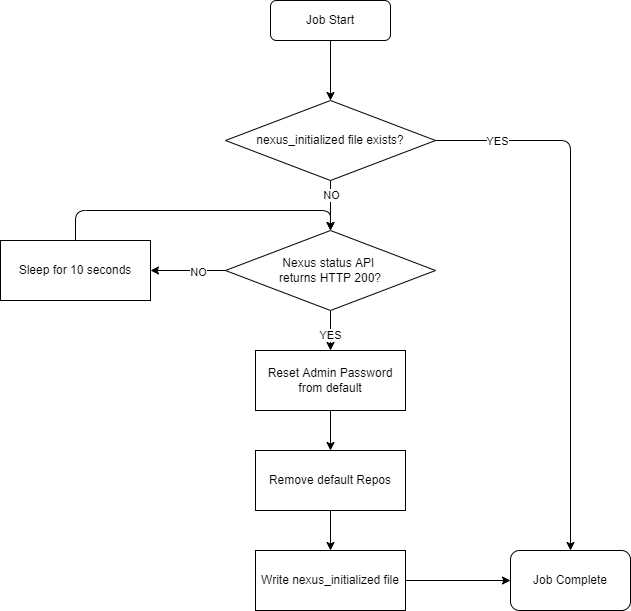

The diagram above was exported from draw.io. Its source (the exported page's mxGraphModel, read from the mxfile embedded in the PNG):
<mxGraphModel dx="1259" dy="925" grid="1" gridSize="10" guides="1" tooltips="1" connect="1" arrows="1" fold="1" page="1" pageScale="1" pageWidth="1169" pageHeight="827" math="0" shadow="0">
  <root>
    <mxCell id="0" />
    <mxCell id="1" parent="0" />
    <mxCell id="12" style="edgeStyle=none;html=1;exitX=0.5;exitY=1;exitDx=0;exitDy=0;entryX=0.5;entryY=0;entryDx=0;entryDy=0;" edge="1" parent="1" source="2" target="3">
      <mxGeometry relative="1" as="geometry" />
    </mxCell>
    <mxCell id="2" value="Job Start" style="rounded=1;whiteSpace=wrap;html=1;" vertex="1" parent="1">
      <mxGeometry x="520" y="50" width="120" height="40" as="geometry" />
    </mxCell>
    <mxCell id="13" style="edgeStyle=none;html=1;exitX=0.5;exitY=1;exitDx=0;exitDy=0;entryX=0.5;entryY=0;entryDx=0;entryDy=0;" edge="1" parent="1" source="3" target="7">
      <mxGeometry relative="1" as="geometry" />
    </mxCell>
    <mxCell id="25" value="NO" style="edgeLabel;html=1;align=center;verticalAlign=middle;resizable=0;points=[];" vertex="1" connectable="0" parent="13">
      <mxGeometry x="-0.44" relative="1" as="geometry">
        <mxPoint as="offset" />
      </mxGeometry>
    </mxCell>
    <mxCell id="18" style="edgeStyle=orthogonalEdgeStyle;html=1;exitX=1;exitY=0.5;exitDx=0;exitDy=0;entryX=0.5;entryY=0;entryDx=0;entryDy=0;" edge="1" parent="1" source="3" target="4">
      <mxGeometry relative="1" as="geometry" />
    </mxCell>
    <mxCell id="26" value="YES" style="edgeLabel;html=1;align=center;verticalAlign=middle;resizable=0;points=[];" vertex="1" connectable="0" parent="18">
      <mxGeometry x="-0.7769" relative="1" as="geometry">
        <mxPoint as="offset" />
      </mxGeometry>
    </mxCell>
    <mxCell id="3" value="nexus_initialized file exists?" style="rhombus;whiteSpace=wrap;html=1;" vertex="1" parent="1">
      <mxGeometry x="475" y="150" width="210" height="80" as="geometry" />
    </mxCell>
    <mxCell id="4" value="Job Complete" style="rounded=1;whiteSpace=wrap;html=1;" vertex="1" parent="1">
      <mxGeometry x="760" y="600" width="120" height="60" as="geometry" />
    </mxCell>
    <mxCell id="14" style="edgeStyle=none;html=1;exitX=0.5;exitY=1;exitDx=0;exitDy=0;entryX=0.5;entryY=0;entryDx=0;entryDy=0;" edge="1" parent="1" source="7" target="9">
      <mxGeometry relative="1" as="geometry" />
    </mxCell>
    <mxCell id="28" value="YES" style="edgeLabel;html=1;align=center;verticalAlign=middle;resizable=0;points=[];" vertex="1" connectable="0" parent="14">
      <mxGeometry x="0.2" y="-1" relative="1" as="geometry">
        <mxPoint as="offset" />
      </mxGeometry>
    </mxCell>
    <mxCell id="20" style="edgeStyle=orthogonalEdgeStyle;html=1;exitX=0;exitY=0.5;exitDx=0;exitDy=0;" edge="1" parent="1" source="7" target="8">
      <mxGeometry relative="1" as="geometry" />
    </mxCell>
    <mxCell id="27" value="NO" style="edgeLabel;html=1;align=center;verticalAlign=middle;resizable=0;points=[];" vertex="1" connectable="0" parent="20">
      <mxGeometry x="-0.2587" y="1" relative="1" as="geometry">
        <mxPoint as="offset" />
      </mxGeometry>
    </mxCell>
    <mxCell id="7" value="Nexus status API &lt;br&gt;returns HTTP 200?" style="rhombus;whiteSpace=wrap;html=1;" vertex="1" parent="1">
      <mxGeometry x="475" y="280" width="210" height="80" as="geometry" />
    </mxCell>
    <mxCell id="19" style="edgeStyle=orthogonalEdgeStyle;html=1;exitX=0.5;exitY=0;exitDx=0;exitDy=0;entryX=0.5;entryY=0;entryDx=0;entryDy=0;" edge="1" parent="1" source="8" target="7">
      <mxGeometry relative="1" as="geometry">
        <Array as="points">
          <mxPoint x="325" y="260" />
          <mxPoint x="580" y="260" />
        </Array>
      </mxGeometry>
    </mxCell>
    <mxCell id="8" value="Sleep for 10 seconds" style="rounded=0;whiteSpace=wrap;html=1;" vertex="1" parent="1">
      <mxGeometry x="250" y="290" width="150" height="60" as="geometry" />
    </mxCell>
    <mxCell id="15" style="edgeStyle=none;html=1;exitX=0.5;exitY=1;exitDx=0;exitDy=0;entryX=0.5;entryY=0;entryDx=0;entryDy=0;" edge="1" parent="1" source="9" target="10">
      <mxGeometry relative="1" as="geometry" />
    </mxCell>
    <mxCell id="9" value="Reset Admin Password from default" style="rounded=0;whiteSpace=wrap;html=1;" vertex="1" parent="1">
      <mxGeometry x="505" y="400" width="150" height="60" as="geometry" />
    </mxCell>
    <mxCell id="16" style="edgeStyle=none;html=1;exitX=0.5;exitY=1;exitDx=0;exitDy=0;entryX=0.5;entryY=0;entryDx=0;entryDy=0;" edge="1" parent="1" source="10" target="11">
      <mxGeometry relative="1" as="geometry" />
    </mxCell>
    <mxCell id="10" value="Remove default Repos" style="rounded=0;whiteSpace=wrap;html=1;" vertex="1" parent="1">
      <mxGeometry x="505" y="500" width="150" height="60" as="geometry" />
    </mxCell>
    <mxCell id="17" style="edgeStyle=none;html=1;exitX=1;exitY=0.5;exitDx=0;exitDy=0;entryX=0;entryY=0.5;entryDx=0;entryDy=0;" edge="1" parent="1" source="11" target="4">
      <mxGeometry relative="1" as="geometry" />
    </mxCell>
    <mxCell id="11" value="Write nexus_initialized file" style="rounded=0;whiteSpace=wrap;html=1;" vertex="1" parent="1">
      <mxGeometry x="505" y="600" width="150" height="60" as="geometry" />
    </mxCell>
  </root>
</mxGraphModel>